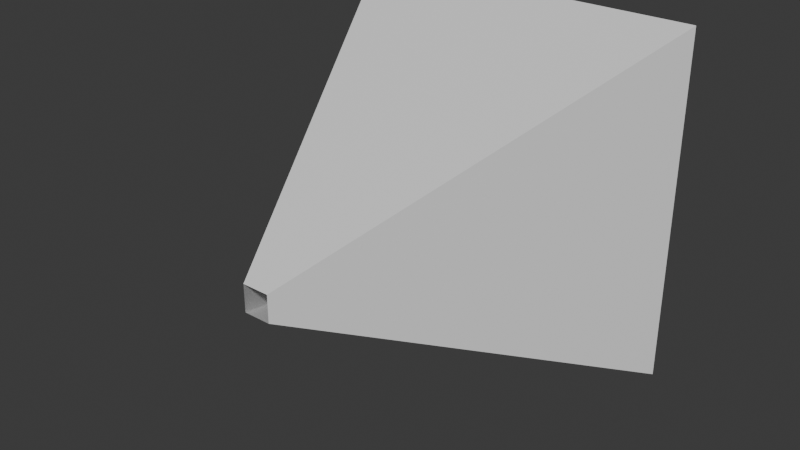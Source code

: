 # Source: bullet_player_muzzle.blend  (saved by Blender 4.2.66; exported with 4.5.12 LTS)
import bpy
from mathutils import Matrix  # noqa: F401  (used for matrix-valued properties, if any)

bpy.ops.wm.read_factory_settings(use_empty=True)
scene = bpy.context.scene
scene.name = 'Scene'

# ---- collections
col_collection = bpy.data.collections.new('Collection'); scene.collection.children.link(col_collection)

# ---- materials (node trees are filled in below, after node groups)
mat_material = bpy.data.materials.new('Material')
mat_material.alpha_threshold = 0.0
mat_material.use_transparent_shadow = False
mat_material.roughness = 0.5
mat_material.line_color = (0.0, 0.0, 0.0, 1.0)

# ---- material node trees
mat_material.use_nodes = True; mat_material.node_tree.nodes.clear()
_N = mat_material.node_tree.nodes; _L = mat_material.node_tree.links
n0 = _N.new('ShaderNodeOutputMaterial'); n0.name = 'Material Output'; n0.location = (300, 300)
n1 = _N.new('ShaderNodeBsdfPrincipled'); n1.name = 'Principled BSDF'; n1.location = (10, 300)
n1.inputs[3].default_value = 1.45
_L.new(n1.outputs[0], n0.inputs[0])
n0.is_active_output = True

# ---- world
world_world = bpy.data.worlds.new('World'); scene.world = world_world
world_world.use_nodes = True; world_world.node_tree.nodes.clear()
_N = world_world.node_tree.nodes; _L = world_world.node_tree.links
n0 = _N.new('ShaderNodeOutputWorld'); n0.name = 'World Output'; n0.location = (300, 300)
n1 = _N.new('ShaderNodeBackground'); n1.name = 'Background'; n1.location = (10, 300)
n1.inputs[0].default_value = (0.05088, 0.05088, 0.05088, 1.0)
_L.new(n1.outputs[0], n0.inputs[0])
n0.is_active_output = True
world_world.color = (0.05088, 0.05088, 0.05088)
world_world.sun_shadow_jitter_overblur = 0.0

# ---- meshes
me_cube = bpy.data.meshes.new('Cube')
me_cube.from_pydata([(1.0, 1.0, 1.0), (1.0, 1.0, -1.0), (0.07461, -1.0, 0.07461), (0.07461, -1.0, -0.07461), (-1.0, 1.0, 1.0), (-1.0, 1.0, -1.0), (-0.07461, -1.0, 0.07461), (-0.07461, -1.0, -0.07461)], [], [(0, 4, 6, 2), (7, 6, 4, 5), (5, 1, 3, 7), (1, 0, 2, 3)])
_uv = me_cube.uv_layers.new(name='UVMap')
_uv.uv.foreach_set('vector', [0.9987, 0.9973, -0.000867, 0.9973, 0.4831, 0.5184, 0.5206, 0.5184, 0.4831, 0.4792, 0.4831, 0.5184, -0.000867, 0.9973, -0.000867, -9.662e-05, -0.000867, -9.662e-05, 0.9987, -9.662e-05, 0.5206, 0.4792, 0.4831, 0.4792, 0.9987, -9.662e-05, 0.9987, 0.9973, 0.5206, 0.5184, 0.5206, 0.4792])
me_cube.materials.append(mat_material)
me_cube.use_mirror_vertex_groups = False
me_cube.update()

# ---- objects
ob_cube = bpy.data.objects.new('Cube', me_cube)

# ---- transforms, parenting, visibility, modifiers, constraints
ob_cube.location = (0.0, 0.0, 0.0)
ob_cube.lock_rotations_4d = False
ob_cube.empty_display_type = 'ARROWS'
ob_cube.lineart.crease_threshold = 0.0

# ---- collection membership
col_collection.objects.link(ob_cube)

# ---- scene / render settings (as saved in the file)
scene.frame_start = 1; scene.frame_end = 250; scene.frame_set(1)
scene.render.engine = 'BLENDER_EEVEE_NEXT'
bpy.context.view_layer.update()

# ---- added for rendering (the .blend has no active camera and no usable light): camera, sun
cam_auto = bpy.data.cameras.new('AutoCamera')
cam_auto.lens = 50.0
cam_auto.sensor_width = 36.0
cam_auto.clip_end = 1000.0
ob_auto_camera = bpy.data.objects.new('AutoCamera', cam_auto)
scene.collection.objects.link(ob_auto_camera)
ob_auto_camera.location = (3.20507, -3.84609, 2.56406)
ob_auto_camera.rotation_euler = (1.09748, -7.21219e-08, 0.694738)
scene.camera = ob_auto_camera
light_auto_sun = bpy.data.lights.new('AutoSun', 'SUN')
light_auto_sun.energy = 3.0
light_auto_sun.angle = 0.0523599
ob_auto_sun = bpy.data.objects.new('AutoSun', light_auto_sun)
scene.collection.objects.link(ob_auto_sun)
ob_auto_sun.rotation_euler = (0.872665, 0.174533, 0.523599)
bpy.context.view_layer.update()
